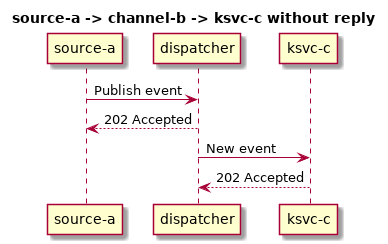

The diagram above was rendered by PlantUML. Its source (embedded in the PNG):
@startuml
title source-a -> channel-b -> ksvc-c without reply

participant "source-a" as source
participant dispatcher
participant "ksvc-c" as ksvc

source -> dispatcher: Publish event
return 202 Accepted

dispatcher -> ksvc: New event
return 202 Accepted
@enduml